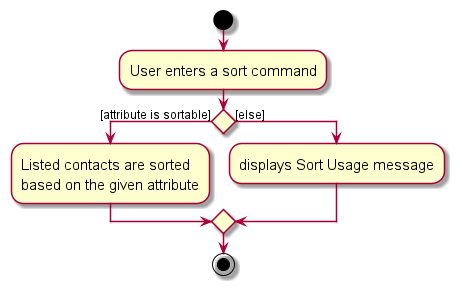

The diagram above was rendered by PlantUML. Its source (embedded in the PNG):
@startuml
skin rose
skinparam ActivityFontSize 15
skinparam ArrowFontSize 12
start
:User enters a sort command;

if () then ([attribute is sortable])
    :Listed contacts are sorted
    based on the given attribute;
else ([else])
    :displays Sort Usage message;
endif
stop
@enduml